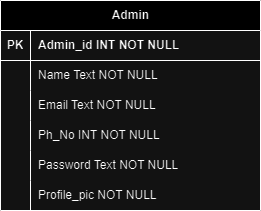

The diagram above was exported from draw.io. Its source (the exported page's mxGraphModel, read from the mxfile embedded in the PNG):
<mxGraphModel dx="1434" dy="738" grid="1" gridSize="10" guides="1" tooltips="1" connect="1" arrows="1" fold="1" page="1" pageScale="1" pageWidth="850" pageHeight="1100" math="0" shadow="0">
  <root>
    <mxCell id="0" />
    <mxCell id="1" parent="0" />
    <mxCell id="E3ZYcwkdi5PZYln5cdRi-1" value="Admin" style="shape=table;startSize=30;container=1;collapsible=1;childLayout=tableLayout;fixedRows=1;rowLines=0;fontStyle=1;align=center;resizeLast=1;html=1;" parent="1" vertex="1">
      <mxGeometry x="80" y="80" width="260" height="210" as="geometry" />
    </mxCell>
    <mxCell id="E3ZYcwkdi5PZYln5cdRi-2" value="" style="shape=tableRow;horizontal=0;startSize=0;swimlaneHead=0;swimlaneBody=0;fillColor=none;collapsible=0;dropTarget=0;points=[[0,0.5],[1,0.5]];portConstraint=eastwest;top=0;left=0;right=0;bottom=1;" parent="E3ZYcwkdi5PZYln5cdRi-1" vertex="1">
      <mxGeometry y="30" width="260" height="30" as="geometry" />
    </mxCell>
    <mxCell id="E3ZYcwkdi5PZYln5cdRi-3" value="PK" style="shape=partialRectangle;connectable=0;fillColor=none;top=0;left=0;bottom=0;right=0;fontStyle=1;overflow=hidden;whiteSpace=wrap;html=1;" parent="E3ZYcwkdi5PZYln5cdRi-2" vertex="1">
      <mxGeometry width="30" height="30" as="geometry">
        <mxRectangle width="30" height="30" as="alternateBounds" />
      </mxGeometry>
    </mxCell>
    <mxCell id="E3ZYcwkdi5PZYln5cdRi-4" value="Admin_id INT NOT NULL" style="shape=partialRectangle;connectable=0;fillColor=none;top=0;left=0;bottom=0;right=0;align=left;spacingLeft=6;fontStyle=1;overflow=hidden;whiteSpace=wrap;html=1;" parent="E3ZYcwkdi5PZYln5cdRi-2" vertex="1">
      <mxGeometry x="30" width="230" height="30" as="geometry">
        <mxRectangle width="230" height="30" as="alternateBounds" />
      </mxGeometry>
    </mxCell>
    <mxCell id="E3ZYcwkdi5PZYln5cdRi-5" value="" style="shape=tableRow;horizontal=0;startSize=0;swimlaneHead=0;swimlaneBody=0;fillColor=none;collapsible=0;dropTarget=0;points=[[0,0.5],[1,0.5]];portConstraint=eastwest;top=0;left=0;right=0;bottom=0;" parent="E3ZYcwkdi5PZYln5cdRi-1" vertex="1">
      <mxGeometry y="60" width="260" height="30" as="geometry" />
    </mxCell>
    <mxCell id="E3ZYcwkdi5PZYln5cdRi-6" value="" style="shape=partialRectangle;connectable=0;fillColor=none;top=0;left=0;bottom=0;right=0;editable=1;overflow=hidden;whiteSpace=wrap;html=1;" parent="E3ZYcwkdi5PZYln5cdRi-5" vertex="1">
      <mxGeometry width="30" height="30" as="geometry">
        <mxRectangle width="30" height="30" as="alternateBounds" />
      </mxGeometry>
    </mxCell>
    <mxCell id="E3ZYcwkdi5PZYln5cdRi-7" value="Name Text NOT NULL" style="shape=partialRectangle;connectable=0;fillColor=none;top=0;left=0;bottom=0;right=0;align=left;spacingLeft=6;overflow=hidden;whiteSpace=wrap;html=1;" parent="E3ZYcwkdi5PZYln5cdRi-5" vertex="1">
      <mxGeometry x="30" width="230" height="30" as="geometry">
        <mxRectangle width="230" height="30" as="alternateBounds" />
      </mxGeometry>
    </mxCell>
    <mxCell id="E3ZYcwkdi5PZYln5cdRi-8" value="" style="shape=tableRow;horizontal=0;startSize=0;swimlaneHead=0;swimlaneBody=0;fillColor=none;collapsible=0;dropTarget=0;points=[[0,0.5],[1,0.5]];portConstraint=eastwest;top=0;left=0;right=0;bottom=0;" parent="E3ZYcwkdi5PZYln5cdRi-1" vertex="1">
      <mxGeometry y="90" width="260" height="30" as="geometry" />
    </mxCell>
    <mxCell id="E3ZYcwkdi5PZYln5cdRi-9" value="" style="shape=partialRectangle;connectable=0;fillColor=none;top=0;left=0;bottom=0;right=0;editable=1;overflow=hidden;whiteSpace=wrap;html=1;" parent="E3ZYcwkdi5PZYln5cdRi-8" vertex="1">
      <mxGeometry width="30" height="30" as="geometry">
        <mxRectangle width="30" height="30" as="alternateBounds" />
      </mxGeometry>
    </mxCell>
    <mxCell id="E3ZYcwkdi5PZYln5cdRi-10" value="Email Text NOT NULL" style="shape=partialRectangle;connectable=0;fillColor=none;top=0;left=0;bottom=0;right=0;align=left;spacingLeft=6;overflow=hidden;whiteSpace=wrap;html=1;" parent="E3ZYcwkdi5PZYln5cdRi-8" vertex="1">
      <mxGeometry x="30" width="230" height="30" as="geometry">
        <mxRectangle width="230" height="30" as="alternateBounds" />
      </mxGeometry>
    </mxCell>
    <mxCell id="E3ZYcwkdi5PZYln5cdRi-11" value="" style="shape=tableRow;horizontal=0;startSize=0;swimlaneHead=0;swimlaneBody=0;fillColor=none;collapsible=0;dropTarget=0;points=[[0,0.5],[1,0.5]];portConstraint=eastwest;top=0;left=0;right=0;bottom=0;" parent="E3ZYcwkdi5PZYln5cdRi-1" vertex="1">
      <mxGeometry y="120" width="260" height="30" as="geometry" />
    </mxCell>
    <mxCell id="E3ZYcwkdi5PZYln5cdRi-12" value="" style="shape=partialRectangle;connectable=0;fillColor=none;top=0;left=0;bottom=0;right=0;editable=1;overflow=hidden;whiteSpace=wrap;html=1;" parent="E3ZYcwkdi5PZYln5cdRi-11" vertex="1">
      <mxGeometry width="30" height="30" as="geometry">
        <mxRectangle width="30" height="30" as="alternateBounds" />
      </mxGeometry>
    </mxCell>
    <mxCell id="E3ZYcwkdi5PZYln5cdRi-13" value="Ph_No INT NOT NULL" style="shape=partialRectangle;connectable=0;fillColor=none;top=0;left=0;bottom=0;right=0;align=left;spacingLeft=6;overflow=hidden;whiteSpace=wrap;html=1;" parent="E3ZYcwkdi5PZYln5cdRi-11" vertex="1">
      <mxGeometry x="30" width="230" height="30" as="geometry">
        <mxRectangle width="230" height="30" as="alternateBounds" />
      </mxGeometry>
    </mxCell>
    <mxCell id="E3ZYcwkdi5PZYln5cdRi-14" value="" style="shape=tableRow;horizontal=0;startSize=0;swimlaneHead=0;swimlaneBody=0;fillColor=none;collapsible=0;dropTarget=0;points=[[0,0.5],[1,0.5]];portConstraint=eastwest;top=0;left=0;right=0;bottom=0;" parent="E3ZYcwkdi5PZYln5cdRi-1" vertex="1">
      <mxGeometry y="150" width="260" height="30" as="geometry" />
    </mxCell>
    <mxCell id="E3ZYcwkdi5PZYln5cdRi-15" value="" style="shape=partialRectangle;connectable=0;fillColor=none;top=0;left=0;bottom=0;right=0;editable=1;overflow=hidden;whiteSpace=wrap;html=1;" parent="E3ZYcwkdi5PZYln5cdRi-14" vertex="1">
      <mxGeometry width="30" height="30" as="geometry">
        <mxRectangle width="30" height="30" as="alternateBounds" />
      </mxGeometry>
    </mxCell>
    <mxCell id="E3ZYcwkdi5PZYln5cdRi-16" value="Password Text NOT NULL" style="shape=partialRectangle;connectable=0;fillColor=none;top=0;left=0;bottom=0;right=0;align=left;spacingLeft=6;overflow=hidden;whiteSpace=wrap;html=1;" parent="E3ZYcwkdi5PZYln5cdRi-14" vertex="1">
      <mxGeometry x="30" width="230" height="30" as="geometry">
        <mxRectangle width="230" height="30" as="alternateBounds" />
      </mxGeometry>
    </mxCell>
    <mxCell id="E3ZYcwkdi5PZYln5cdRi-17" value="" style="shape=tableRow;horizontal=0;startSize=0;swimlaneHead=0;swimlaneBody=0;fillColor=none;collapsible=0;dropTarget=0;points=[[0,0.5],[1,0.5]];portConstraint=eastwest;top=0;left=0;right=0;bottom=0;" parent="E3ZYcwkdi5PZYln5cdRi-1" vertex="1">
      <mxGeometry y="180" width="260" height="30" as="geometry" />
    </mxCell>
    <mxCell id="E3ZYcwkdi5PZYln5cdRi-18" value="" style="shape=partialRectangle;connectable=0;fillColor=none;top=0;left=0;bottom=0;right=0;editable=1;overflow=hidden;whiteSpace=wrap;html=1;" parent="E3ZYcwkdi5PZYln5cdRi-17" vertex="1">
      <mxGeometry width="30" height="30" as="geometry">
        <mxRectangle width="30" height="30" as="alternateBounds" />
      </mxGeometry>
    </mxCell>
    <mxCell id="E3ZYcwkdi5PZYln5cdRi-19" value="Profile_pic NOT NULL" style="shape=partialRectangle;connectable=0;fillColor=none;top=0;left=0;bottom=0;right=0;align=left;spacingLeft=6;overflow=hidden;whiteSpace=wrap;html=1;" parent="E3ZYcwkdi5PZYln5cdRi-17" vertex="1">
      <mxGeometry x="30" width="230" height="30" as="geometry">
        <mxRectangle width="230" height="30" as="alternateBounds" />
      </mxGeometry>
    </mxCell>
  </root>
</mxGraphModel>